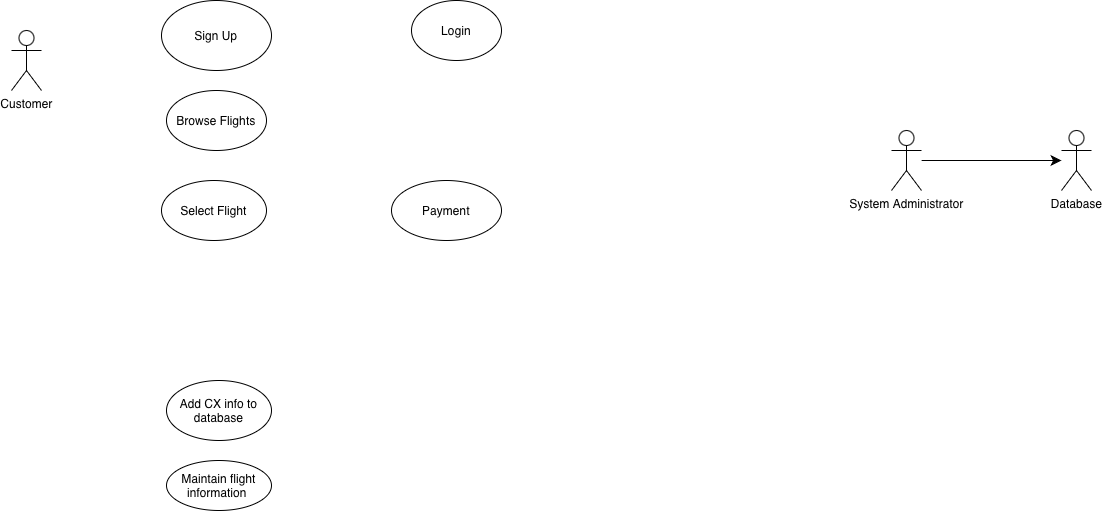

The diagram above was exported from draw.io. Its source (the exported page's mxGraphModel, read from the mxfile embedded in the PNG):
<mxGraphModel dx="959" dy="695" grid="1" gridSize="10" guides="1" tooltips="1" connect="1" arrows="1" fold="1" page="1" pageScale="1" pageWidth="850" pageHeight="1100" math="0" shadow="0">
  <root>
    <mxCell id="0" />
    <mxCell id="1" parent="0" />
    <mxCell id="C8FdAbCTqZKIosvaZFdM-1" parent="1" style="shape=umlActor;verticalLabelPosition=bottom;verticalAlign=top;html=1;outlineConnect=0;" value="Customer" vertex="1">
      <mxGeometry height="60" width="30" x="140" y="90" as="geometry" />
    </mxCell>
    <mxCell id="IXsxAXJ8pVljNu5-wVd4-3" parent="1" style="shape=umlActor;verticalLabelPosition=bottom;verticalAlign=top;html=1;outlineConnect=0;" value="Database" vertex="1">
      <mxGeometry height="60" width="30" x="1190" y="190" as="geometry" />
    </mxCell>
    <mxCell id="shK7UFHqHVzzq25bRnwu-3" parent="1" style="ellipse;whiteSpace=wrap;html=1;" value="Login" vertex="1">
      <mxGeometry height="60" width="90" x="540" y="60" as="geometry" />
    </mxCell>
    <mxCell id="Z6kBsS720eqBtRg0l87H-1" parent="1" style="shape=umlActor;verticalLabelPosition=bottom;verticalAlign=top;html=1;outlineConnect=0;" value="System Administrator" vertex="1">
      <mxGeometry height="60" width="30" x="1020" y="190" as="geometry" />
    </mxCell>
    <mxCell id="shK7UFHqHVzzq25bRnwu-6" parent="1" style="ellipse;whiteSpace=wrap;html=1;" value="Payment" vertex="1">
      <mxGeometry height="60" width="110" x="520" y="240" as="geometry" />
    </mxCell>
    <mxCell id="14juO_eaXPyazIUjQokr-9" edge="1" parent="1" source="Z6kBsS720eqBtRg0l87H-1" style="edgeStyle=none;curved=1;rounded=0;orthogonalLoop=1;jettySize=auto;html=1;fontSize=12;startSize=8;endSize=8;" target="IXsxAXJ8pVljNu5-wVd4-3">
      <mxGeometry relative="1" as="geometry" />
    </mxCell>
    <mxCell id="shK7UFHqHVzzq25bRnwu-7" parent="1" style="ellipse;whiteSpace=wrap;html=1;" value="Add CX info to database" vertex="1">
      <mxGeometry height="60" width="105" x="295" y="440" as="geometry" />
    </mxCell>
    <mxCell id="shK7UFHqHVzzq25bRnwu-4" parent="1" style="ellipse;whiteSpace=wrap;html=1;" value="Browse Flights" vertex="1">
      <mxGeometry height="60" width="100" x="295" y="150" as="geometry" />
    </mxCell>
    <mxCell id="shK7UFHqHVzzq25bRnwu-5" parent="1" style="ellipse;whiteSpace=wrap;html=1;" value="Select Flight" vertex="1">
      <mxGeometry height="60" width="105" x="290" y="240" as="geometry" />
    </mxCell>
    <mxCell id="JRVhrKzXAgWxWM-f5OBa-1" parent="1" style="ellipse;whiteSpace=wrap;html=1;" value="Sign Up" vertex="1">
      <mxGeometry height="70" width="110" x="290" y="60" as="geometry" />
    </mxCell>
    <mxCell id="shK7UFHqHVzzq25bRnwu-8" parent="1" style="ellipse;whiteSpace=wrap;html=1;" value="Maintain flight information&amp;nbsp;" vertex="1">
      <mxGeometry height="50" width="105" x="295" y="520" as="geometry" />
    </mxCell>
  </root>
</mxGraphModel>